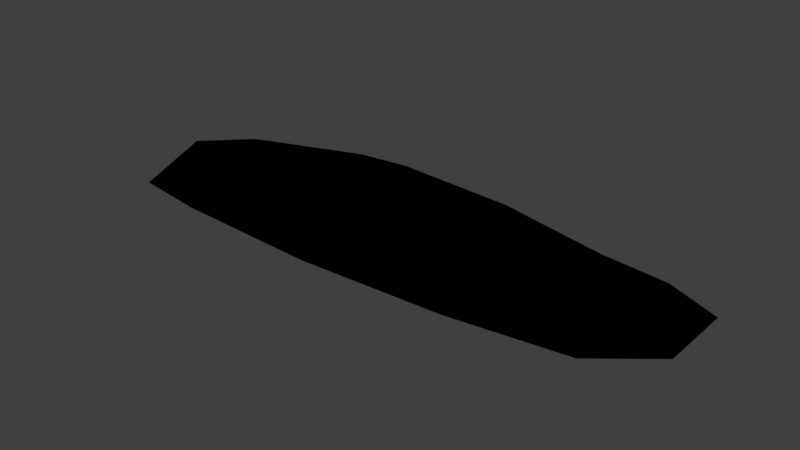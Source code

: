 # Source: uvmaping_2.blend  (saved by Blender 2.79.0; exported with 4.5.12 LTS)
import bpy
from mathutils import Matrix  # noqa: F401  (used for matrix-valued properties, if any)

bpy.ops.wm.read_factory_settings(use_empty=True)
scene = bpy.context.scene
scene.name = 'Scene'

# ---- collections
col_collection_1 = bpy.data.collections.new('Collection 1'); scene.collection.children.link(col_collection_1)

# ---- materials (node trees are filled in below, after node groups)
mat_svgmat_003 = bpy.data.materials.new('SVGMat.003')
mat_svgmat_003.alpha_threshold = 0.0
mat_svgmat_003.use_transparent_shadow = False
mat_svgmat_003.diffuse_color = (0.0, 0.0, 0.0, 1.0)
mat_svgmat_003.roughness = 0.5

# ---- material node trees

# ---- world
world_world = bpy.data.worlds.new('World'); scene.world = world_world
world_world.color = (0.05088, 0.05088, 0.05088)
world_world.use_sun_shadow = False
world_world.sun_shadow_jitter_overblur = 0.0
world_world.cycles.sampling_method = 'MANUAL'

# ---- meshes
me_cucurve_000 = bpy.data.meshes.new('CUCurve.000')
me_cucurve_000.from_pydata([(1.233, -0.121, 0.0), (1.332, -0.178, 0.0), (1.233, -0.3491, 0.0), (1.353, -0.3303, 0.0), (1.278, -0.2869, 0.0), (1.353, -0.1569, 0.0), (0.09886, -0.157, 0.0), (0.0001242, -0.214, 0.0), (0.09883, -0.385, 0.0), (0.3675, -0.015, 0.0), (0.2235, -0.0981, 0.0), (0.3675, -0.3473, 0.0), (0.2755, -0.4691, 0.0), (0.3743, -0.4121, 0.0), (0.2755, -0.241, 0.0), (0.2676, -0.2039, 0.0), (0.1926, -0.2472, 0.0), (0.2676, -0.3772, 0.0), (0.1026, -0.4448, 0.0), (0.2504, -0.3617, 0.0), (0.1026, -0.1124, 0.0), (0.6141, -0.2119, 0.0), (0.5154, -0.2689, 0.0), (0.6141, -0.4399, 0.0), (0.4915, -0.2281, 0.0), (0.5903, -0.1711, 0.0), (0.4915, -7.054e-05, 0.0), (0.4821, -0.0517, 0.0), (0.407, -0.09501, 0.0), (0.482, -0.225, 0.0), (0.5479, -0.3577, 0.0), (0.3786, -0.06442, 0.0), (0.3786, -0.4554, 0.0), (0.7805, -0.2114, 0.0), (0.7054, -0.1681, 0.0), (0.7805, -0.03808, 0.0), (0.625, -0.1531, 0.0), (0.769, -0.2362, 0.0), (0.625, -0.4854, 0.0), (0.9642, -0.4697, 0.0), (0.8202, -0.3866, 0.0), (0.9642, -0.1374, 0.0), (0.7901, -0.021, 0.0), (0.9594, -0.1188, 0.0), (0.7901, -0.412, 0.0), (1.066, -0.2559, 0.0), (0.9911, -0.2126, 0.0), (1.066, -0.08259, 0.0), (0.9739, -0.2194, 0.0), (1.073, -0.2764, 0.0), (0.9738, -0.4475, 0.0), (1.226, -0.4337, 0.0), (1.082, -0.3506, 0.0), (1.226, -0.1014, 0.0), (1.075, -0.172, 0.0), (1.15, -0.2153, 0.0), (1.075, -0.3453, 0.0), (1.353, -0.3303, 0.0), (1.353, -0.1569, 0.0), (0.0001242, -0.214, 0.0), (0.3675, -0.015, 0.0), (0.2755, -0.4691, 0.0), (0.1026, -0.4448, 0.0), (0.1026, -0.1124, 0.0), (0.4915, -7.054e-05, 0.0), (0.625, -0.4854, 0.0), (0.9642, -0.4697, 0.0), (0.7901, -0.021, 0.0), (1.066, -0.08259, 0.0), (1.226, -0.4337, 0.0), (1.226, -0.1014, 0.0)], [], [(7, 8, 6), (10, 11, 9), (18, 19, 20), (16, 17, 15), (12, 13, 14), (24, 25, 26), (28, 29, 27), (32, 30, 31), (22, 23, 21), (34, 33, 35), (38, 37, 36), (44, 43, 42), (40, 39, 41), (46, 45, 47), (50, 49, 48), (52, 51, 53), (56, 55, 54), (2, 1, 0), (4, 3, 5), (8, 18, 20, 6), (16, 20, 19, 17), (15, 17, 12, 14), (31, 9, 11, 13, 32), (28, 31, 30, 29), (23, 22, 29, 30), (29, 24, 26, 27), (29, 22, 24), (21, 25, 24, 22), (38, 36, 21, 23), (21, 36, 25), (26, 25, 36), (33, 34, 36, 37), (33, 44, 42, 35), (37, 44, 33), (38, 44, 37), (43, 44, 40, 41), (48, 41, 39, 50), (45, 46, 48, 49), (47, 41, 48, 46), (41, 47, 43), (47, 45, 49), (56, 54, 47, 49), (49, 50, 56), (55, 56, 52, 53), (51, 2, 0, 53), (4, 5, 1, 2), (55, 53, 47, 54), (1, 5, 53, 0), (4, 2, 51, 3), (56, 50, 52), (52, 50, 51), (50, 39, 51), (40, 44, 39), (44, 38, 39), (30, 32, 23), (23, 32, 38), (13, 12, 32), (34, 35, 26, 36), (27, 26, 9, 31, 28), (14, 13, 11), (16, 15, 20), (11, 10, 15, 14), (15, 10, 20), (18, 12, 17, 19), (8, 7, 18), (7, 6, 20), (10, 9, 20), (42, 26, 35), (43, 47, 42), (32, 12, 38), (9, 26, 64, 60), (51, 39, 66, 69), (20, 9, 60, 63), (26, 42, 67, 64), (39, 38, 65, 66), (42, 47, 68, 67), (47, 53, 70, 68), (38, 12, 61, 65), (53, 5, 58, 70), (3, 51, 69, 57), (12, 18, 62, 61), (18, 7, 59, 62), (5, 3, 57, 58), (7, 20, 63, 59)])
_uv = me_cucurve_000.uv_layers.new(name='UVMap')
_uv.uv.foreach_set('vector', [0.001034, 0.5596, 0.07397, 0.2074, 0.07399, 0.6775, 0.1659, 0.7986, 0.2724, 0.285, 0.2724, 0.9699, 0.07679, 0.08382, 0.1859, 0.2554, 0.07674, 0.7698, 0.1431, 0.4915, 0.1987, 0.2235, 0.1988, 0.5811, 0.2044, 0.03311, 0.2773, 0.1507, 0.2044, 0.505, 0.3639, 0.5307, 0.437, 0.6482, 0.3639, 1.001, 0.3013, 0.8046, 0.3569, 0.5362, 0.3568, 0.8954, 0.2803, 0.06062, 0.4057, 0.2637, 0.2804, 0.8683, 0.3814, 0.447, 0.4546, 0.09195, 0.4546, 0.5646, 0.5214, 0.6545, 0.5771, 0.5649, 0.5771, 0.9235, 0.4623, -0.0007437, 0.5687, 0.5141, 0.4622, 0.6856, 0.5842, 0.1511, 0.7093, 0.7561, 0.5842, 0.9575, 0.6064, 0.2042, 0.713, 0.03174, 0.7129, 0.719, 0.7324, 0.5629, 0.7879, 0.4732, 0.7879, 0.8314, 0.7196, 0.0777, 0.7929, 0.4312, 0.7196, 0.5487, 0.7992, 0.2786, 0.9058, 0.1067, 0.9058, 0.7926, 0.7946, 0.2891, 0.8502, 0.5572, 0.7944, 0.6473, 0.9113, 0.2809, 0.9845, 0.6339, 0.9113, 0.7519, 0.9441, 0.4095, 0.9997, 0.3198, 0.9998, 0.678, 0.07397, 0.2074, 0.07679, 0.08382, 0.07674, 0.7698, 0.07399, 0.6775, 0.1431, 0.4915, 0.07674, 0.7698, 0.1859, 0.2554, 0.1987, 0.2235, 0.1988, 0.5811, 0.1987, 0.2235, 0.2044, 0.03311, 0.2044, 0.505, 0.2804, 0.8683, 0.2724, 0.9699, 0.2724, 0.285, 0.2773, 0.1507, 0.2803, 0.06062, 0.3013, 0.8046, 0.2804, 0.8683, 0.4057, 0.2637, 0.3569, 0.5362, 0.4546, 0.09195, 0.3814, 0.447, 0.3569, 0.5362, 0.4057, 0.2637, 0.3569, 0.5362, 0.3639, 0.5307, 0.3639, 1.001, 0.3568, 0.8954, 0.3569, 0.5362, 0.3814, 0.447, 0.3639, 0.5307, 0.4546, 0.5646, 0.437, 0.6482, 0.3639, 0.5307, 0.3814, 0.447, 0.4623, -0.0007437, 0.4622, 0.6856, 0.4546, 0.5646, 0.4546, 0.09195, 0.4546, 0.5646, 0.4622, 0.6856, 0.437, 0.6482, 0.3639, 1.001, 0.437, 0.6482, 0.4622, 0.6856, 0.5771, 0.5649, 0.5214, 0.6545, 0.4622, 0.6856, 0.5687, 0.5141, 0.5771, 0.5649, 0.5842, 0.1511, 0.5842, 0.9575, 0.5771, 0.9235, 0.5687, 0.5141, 0.5842, 0.1511, 0.5771, 0.5649, 0.4623, -0.0007437, 0.5842, 0.1511, 0.5687, 0.5141, 0.7093, 0.7561, 0.5842, 0.1511, 0.6064, 0.2042, 0.7129, 0.719, 0.7196, 0.5487, 0.7129, 0.719, 0.713, 0.03174, 0.7196, 0.0777, 0.7879, 0.4732, 0.7324, 0.5629, 0.7196, 0.5487, 0.7929, 0.4312, 0.7879, 0.8314, 0.7129, 0.719, 0.7196, 0.5487, 0.7324, 0.5629, 0.7129, 0.719, 0.7879, 0.8314, 0.7093, 0.7561, 0.7879, 0.8314, 0.7879, 0.4732, 0.7929, 0.4312, 0.7946, 0.2891, 0.7944, 0.6473, 0.7879, 0.8314, 0.7929, 0.4312, 0.7929, 0.4312, 0.7196, 0.0777, 0.7946, 0.2891, 0.8502, 0.5572, 0.7946, 0.2891, 0.7992, 0.2786, 0.9058, 0.7926, 0.9058, 0.1067, 0.9113, 0.2809, 0.9113, 0.7519, 0.9058, 0.7926, 0.9441, 0.4095, 0.9998, 0.678, 0.9845, 0.6339, 0.9113, 0.2809, 0.8502, 0.5572, 0.9058, 0.7926, 0.7879, 0.8314, 0.7944, 0.6473, 0.9845, 0.6339, 0.9998, 0.678, 0.9058, 0.7926, 0.9113, 0.7519, 0.9441, 0.4095, 0.9113, 0.2809, 0.9058, 0.1067, 0.9997, 0.3198, 0.7946, 0.2891, 0.7196, 0.0777, 0.7992, 0.2786, 0.7992, 0.2786, 0.7196, 0.0777, 0.9058, 0.1067, 0.7196, 0.0777, 0.713, 0.03174, 0.9058, 0.1067, 0.6064, 0.2042, 0.5842, 0.1511, 0.713, 0.03174, 0.5842, 0.1511, 0.4623, -0.0007437, 0.713, 0.03174, 0.4057, 0.2637, 0.2803, 0.06062, 0.4546, 0.09195, 0.4546, 0.09195, 0.2803, 0.06062, 0.4623, -0.0007437, 0.2773, 0.1507, 0.2044, 0.03311, 0.2803, 0.06062, 0.5214, 0.6545, 0.5771, 0.9235, 0.3639, 1.001, 0.4622, 0.6856, 0.3568, 0.8954, 0.3639, 1.001, 0.2724, 0.9699, 0.2804, 0.8683, 0.3013, 0.8046, 0.2044, 0.505, 0.2773, 0.1507, 0.2724, 0.285, 0.1431, 0.4915, 0.1988, 0.5811, 0.07674, 0.7698, 0.2724, 0.285, 0.1659, 0.7986, 0.1988, 0.5811, 0.2044, 0.505, 0.1988, 0.5811, 0.1659, 0.7986, 0.07674, 0.7698, 0.07679, 0.08382, 0.2044, 0.03311, 0.1987, 0.2235, 0.1859, 0.2554, 0.07397, 0.2074, 0.001034, 0.5596, 0.07679, 0.08382, 0.001034, 0.5596, 0.07399, 0.6775, 0.07674, 0.7698, 0.1659, 0.7986, 0.2724, 0.9699, 0.07674, 0.7698, 0.5842, 0.9575, 0.3639, 1.001, 0.5771, 0.9235, 0.7093, 0.7561, 0.7879, 0.8314, 0.5842, 0.9575, 0.2803, 0.06062, 0.2044, 0.03311, 0.4623, -0.0007437, 0.2724, 0.9699, 0.3639, 1.001, 0.3639, 1.001, 0.2724, 0.9699, 0.9058, 0.1067, 0.713, 0.03174, 0.713, 0.03174, 0.9058, 0.1067, 0.07674, 0.7698, 0.2724, 0.9699, 0.2724, 0.9699, 0.07674, 0.7698, 0.3639, 1.001, 0.5842, 0.9575, 0.5842, 0.9575, 0.3639, 1.001, 0.713, 0.03174, 0.4623, -0.0007437, 0.4623, -0.0007437, 0.713, 0.03174, 0.5842, 0.9575, 0.7879, 0.8314, 0.7879, 0.8314, 0.5842, 0.9575, 0.7879, 0.8314, 0.9058, 0.7926, 0.9058, 0.7926, 0.7879, 0.8314, 0.4623, -0.0007437, 0.2044, 0.03311, 0.2044, 0.03311, 0.4623, -0.0007437, 0.9058, 0.7926, 0.9998, 0.678, 0.9998, 0.678, 0.9058, 0.7926, 0.9997, 0.3198, 0.9058, 0.1067, 0.9058, 0.1067, 0.9997, 0.3198, 0.2044, 0.03311, 0.07679, 0.08382, 0.07679, 0.08382, 0.2044, 0.03311, 0.07679, 0.08382, 0.001034, 0.5596, 0.001034, 0.5596, 0.07679, 0.08382, 0.9998, 0.678, 0.9997, 0.3198, 0.9997, 0.3198, 0.9998, 0.678, 0.001034, 0.5596, 0.07674, 0.7698, 0.07674, 0.7698, 0.001034, 0.5596])
me_cucurve_000.materials.append(mat_svgmat_003)
me_cucurve_000.use_remesh_preserve_volume = False
me_cucurve_000.use_remesh_preserve_attributes = False
me_cucurve_000.use_mirror_vertex_groups = False
me_cucurve_000.auto_texspace = False
me_cucurve_000.update()

# ---- objects
ob_curve = bpy.data.objects.new('Curve', me_cucurve_000)

# ---- transforms, parenting, visibility, modifiers, constraints
ob_curve.location = (0.0, 0.0, 0.0)
ob_curve.lineart.crease_threshold = 0.0

# ---- collection membership
col_collection_1.objects.link(ob_curve)

# ---- scene / render settings (as saved in the file)
scene.frame_start = 1; scene.frame_end = 250; scene.frame_set(0)
scene.render.engine = 'BLENDER_EEVEE_NEXT'
scene.render.resolution_percentage = 50
scene.render.dither_intensity = 0.0
scene.cycles.use_denoising = False
scene.cycles.samples = 128
scene.cycles.sampling_pattern = 'TABULATED_SOBOL'
scene.cycles.use_adaptive_sampling = False
scene.cycles.use_light_tree = False
scene.cycles.blur_glossy = 0.0
scene.cycles.sample_clamp_indirect = 0.0
scene.view_settings.view_transform = 'Standard'
bpy.context.view_layer.update()

# ---- added for rendering (the .blend has no active camera and no usable light): camera, sun
cam_auto = bpy.data.cameras.new('AutoCamera')
cam_auto.lens = 50.0
cam_auto.sensor_width = 36.0
cam_auto.clip_end = 1000.0
ob_auto_camera = bpy.data.objects.new('AutoCamera', cam_auto)
scene.collection.objects.link(ob_auto_camera)
ob_auto_camera.location = (2.00635, -1.83852, 1.06384)
ob_auto_camera.rotation_euler = (1.09748, -7.21219e-08, 0.694738)
scene.camera = ob_auto_camera
light_auto_sun = bpy.data.lights.new('AutoSun', 'SUN')
light_auto_sun.energy = 3.0
light_auto_sun.angle = 0.0523599
ob_auto_sun = bpy.data.objects.new('AutoSun', light_auto_sun)
scene.collection.objects.link(ob_auto_sun)
ob_auto_sun.rotation_euler = (0.872665, 0.174533, 0.523599)
bpy.context.view_layer.update()
